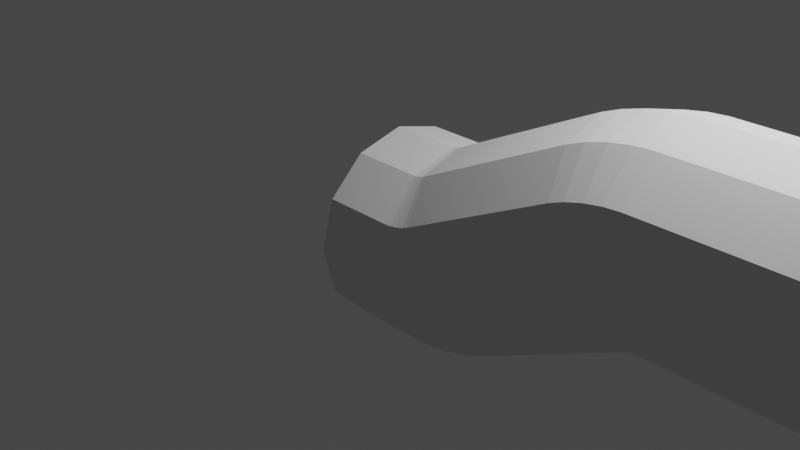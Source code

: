 # Source: pipe.blend  (saved by Blender 2.80.75; exported with 4.5.12 LTS)
import bpy
from mathutils import Matrix  # noqa: F401  (used for matrix-valued properties, if any)

bpy.ops.wm.read_factory_settings(use_empty=True)
scene = bpy.context.scene
scene.name = 'Scene'

# ---- collections
col_collection = bpy.data.collections.new('Collection'); scene.collection.children.link(col_collection)

# ---- world
world_world = bpy.data.worlds.new('World'); scene.world = world_world
world_world.use_nodes = True; world_world.node_tree.nodes.clear()
_N = world_world.node_tree.nodes; _L = world_world.node_tree.links
n0 = _N.new('ShaderNodeOutputWorld'); n0.name = 'World Output'; n0.location = (300, 300)
n1 = _N.new('ShaderNodeBackground'); n1.name = 'Background'; n1.location = (10, 300)
n1.inputs[0].default_value = (0.05088, 0.05088, 0.05088, 1.0)
_L.new(n1.outputs[0], n0.inputs[0])
n0.is_active_output = True
world_world.color = (0.05088, 0.05088, 0.05088)
world_world.use_sun_shadow = False
world_world.sun_shadow_jitter_overblur = 0.0

# ---- cameras
cam_camera = bpy.data.cameras.new('Camera')
cam_camera.clip_end = 100.0
cam_camera.ortho_scale = 7.314

# ---- lights
light_light = bpy.data.lights.new('Light', 'POINT')
light_light.transmission_factor = 0.0
light_light.energy = 1000.0
light_light.shadow_soft_size = 0.1
light_light.shadow_maximum_resolution = 0.006
light_light.use_absolute_resolution = True

# ---- meshes
me_plane = bpy.data.meshes.new('Plane')
me_plane.from_pydata([(0.0, 0.0, 0.0), (5.002, 1.0, 1.0), (5.002, 0.25, 1.0), (4.752, 0.0, 1.0), (4.983, 0.1543, 1.0), (4.929, 0.07322, 1.0), (4.847, 0.01903, 1.0), (3.252, 0.0, 1.0), (2.778, 0.0, 0.8882), (3.139, 0.0, 0.9915), (3.009, 0.0, 0.9673), (2.883, 0.0, 0.931), (1.225, 0.0, 0.1118), (0.7517, 0.0, 0.0), (1.121, 0.0, 0.06902), (0.994, 0.0, 0.03275), (0.8644, 0.0, 0.008511)], [(2, 4), (4, 5), (5, 6), (6, 3), (7, 9), (9, 10), (10, 11), (11, 8), (12, 14), (14, 15), (15, 16), (16, 13), (2, 1), (3, 7), (8, 12), (13, 0)], [])
_uv = me_plane.uv_layers.new(name='UVMap')
_uv.uv.foreach_set('vector', [])
me_plane.use_remesh_preserve_volume = False
me_plane.use_remesh_preserve_attributes = False
me_plane.use_mirror_vertex_groups = False
me_plane.update()

# ---- curves / text
cu_plane_001 = bpy.data.curves.new('Plane.001', 'CURVE')
cu_plane_001.dimensions = '3D'
_sp = cu_plane_001.splines.new('POLY'); _sp.points.add(16)
_sp.points.foreach_set('co', [5.002, 1.0, 1.0, 0.0, 5.002, 0.25, 1.0, 0.0, 4.983, 0.1543, 1.0, 0.0, 4.929, 0.07322, 1.0, 0.0, 4.847, 0.01903, 1.0, 0.0, 4.752, 0.0, 1.0, 0.0, 3.252, 0.0, 1.0, 0.0, 3.139, 0.0, 0.9915, 0.0, 3.009, 0.0, 0.9673, 0.0, 2.883, 0.0, 0.931, 0.0, 2.778, 0.0, 0.8882, 0.0, 1.225, 0.0, 0.1118, 0.0, 1.121, 0.0, 0.06902, 0.0, 0.994, 0.0, 0.03275, 0.0, 0.8644, 0.0, 0.008511, 0.0, 0.7517, 0.0, 0.0, 0.0, 0.0, 0.0, 0.0, 0.0])
_sp.order_v = 0
_sp.resolution_u = 120
_sp.resolution_v = 0
_sp.use_endpoint_u = True
_sp.use_smooth = False
cu_plane_001.use_path_clamp = True
cu_plane_001.bevel_depth = 1.0
cu_plane_001.resolution_u = 120
cu_plane_001.fill_mode = 'FULL'
cu_plane_002 = bpy.data.curves.new('Plane.002', 'CURVE')
cu_plane_002.dimensions = '3D'
_sp = cu_plane_002.splines.new('POLY'); _sp.points.add(16)
_sp.points.foreach_set('co', [5.002, 1.0, 1.0, 0.0, 5.002, 0.25, 1.0, 0.0, 4.983, 0.1543, 1.0, 0.0, 4.929, 0.07322, 1.0, 0.0, 4.847, 0.01903, 1.0, 0.0, 4.752, 0.0, 1.0, 0.0, 3.252, 0.0, 1.0, 0.0, 3.139, 0.0, 0.9915, 0.0, 3.009, 0.0, 0.9673, 0.0, 2.883, 0.0, 0.931, 0.0, 2.778, 0.0, 0.8882, 0.0, 1.225, 0.0, 0.1118, 0.0, 1.121, 0.0, 0.06902, 0.0, 0.994, 0.0, 0.03275, 0.0, 0.8644, 0.0, 0.008511, 0.0, 0.7517, 0.0, 0.0, 0.0, 0.0, 0.0, 0.0, 0.0])
_sp.order_v = 0
_sp.resolution_v = 0
_sp.use_endpoint_u = True
_sp.use_smooth = False
cu_plane_002.use_path_clamp = True
cu_plane_002.fill_mode = 'FULL'

# ---- objects
ob_light = bpy.data.objects.new('Light', light_light)
ob_camera = bpy.data.objects.new('Camera', cam_camera)
ob_plane = bpy.data.objects.new('Plane', me_plane)
ob_plane_001 = bpy.data.objects.new('Plane.001', cu_plane_001)
ob_plane_002 = bpy.data.objects.new('Plane.002', cu_plane_002)

# ---- transforms, parenting, visibility, modifiers, constraints
ob_light.location = (4.076, 1.005, 5.904)
ob_light.rotation_euler = (0.6503, 0.05522, 1.866)
ob_light.lock_rotations_4d = False
ob_light.empty_display_type = 'ARROWS'
ob_light.color = (0.0, 0.0, 0.0, 0.0)
ob_light.lineart.crease_threshold = 0.0
ob_camera.location = (7.359, -6.926, 4.958)
ob_camera.rotation_euler = (1.109, 0.0, 0.8149)
ob_camera.lock_rotations_4d = False
ob_camera.empty_display_type = 'ARROWS'
ob_camera.color = (0.0, 0.0, 0.0, 0.0)
ob_camera.display_type = 'WIRE'
ob_camera.lineart.crease_threshold = 0.0
ob_plane.location = (0.0, 0.0, 0.0)
ob_plane.lineart.crease_threshold = 0.0
ob_plane_001.location = (0.0, 0.0, 0.0)
ob_plane_001.lineart.crease_threshold = 0.0
ob_plane_002.location = (0.0, 0.0, 0.0)
ob_plane_002.lineart.crease_threshold = 0.0

# ---- collection membership
col_collection.objects.link(ob_light)
col_collection.objects.link(ob_camera)
col_collection.objects.link(ob_plane)
col_collection.objects.link(ob_plane_001)
col_collection.objects.link(ob_plane_002)

# ---- scene / render settings (as saved in the file)
scene.camera = ob_camera
scene.frame_start = 1; scene.frame_end = 250; scene.frame_set(149)
scene.render.engine = 'BLENDER_EEVEE_NEXT'
scene.cycles.use_denoising = False
scene.cycles.samples = 128
scene.cycles.sampling_pattern = 'TABULATED_SOBOL'
scene.cycles.use_adaptive_sampling = False
scene.cycles.use_light_tree = False
scene.view_settings.view_transform = 'Filmic'
bpy.context.view_layer.update()
